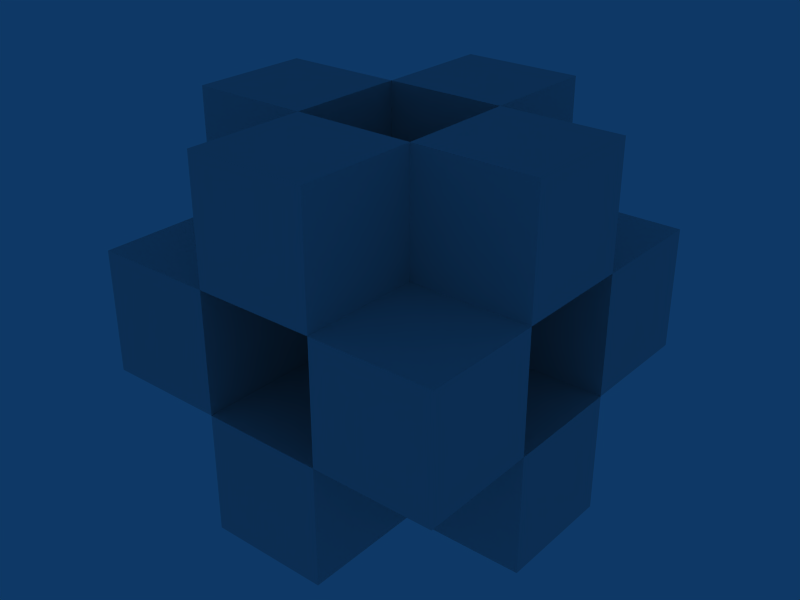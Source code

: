 # Source: OrangePowerUp.blend  (saved by Blender 2.49.2; exported with 4.5.12 LTS)
import bpy
from mathutils import Matrix  # noqa: F401  (used for matrix-valued properties, if any)

bpy.ops.wm.read_factory_settings(use_empty=True)
scene = bpy.context.scene
scene.name = 'Scene'

# ---- collections
col_collection_1 = bpy.data.collections.new('Collection 1'); scene.collection.children.link(col_collection_1)

# ---- world
world_world = bpy.data.worlds.new('World'); scene.world = world_world
world_world.color = (0.05656, 0.2208, 0.4)
world_world.use_sun_shadow = False
world_world.sun_shadow_jitter_overblur = 0.0
world_world.cycles.sampling_method = 'MANUAL'
world_world.cycles.sample_map_resolution = 256

# ---- meshes
me_orangepowerup = bpy.data.meshes.new('OrangePowerUp')
me_orangepowerup.from_pydata([(0.5, -0.5, -1.5), (0.5, -1.5, -1.5), (-0.5, -1.5, -1.5), (0.5, -1.5, -0.5), (-0.5, -1.5, -0.5), (1.5, 0.5, -1.5), (1.5, -0.5, -1.5), (1.5, 0.5, -0.5), (1.5, -0.5, -0.5), (0.5, -0.5, -0.5), (0.5, 1.5, -1.5), (0.5, 0.5, -1.5), (-0.5, 1.5, -1.5), (0.5, 1.5, -0.5), (0.5, 0.5, -0.5), (-0.5, 0.5, -1.5), (-0.5, -0.5, -1.5), (-1.5, -0.5, -1.5), (-1.5, 0.5, -1.5), (-0.5, 0.5, -0.5), (-0.5, -0.5, -0.5), (-1.5, -0.5, -0.5), (-1.5, 0.5, -0.5), (-0.5, -0.5, 1.5), (-1.5, -0.5, 1.5), (-1.5, 0.5, 1.5), (0.5, -0.5, 1.5), (0.5, -1.5, 1.5), (-0.5, -1.5, 1.5), (1.5, 0.5, 1.5), (1.5, -0.5, 1.5), (0.5, 1.5, 1.5), (0.5, 0.5, 1.5), (-0.5, 0.5, 1.5), (-0.5, 1.5, 1.5), (-0.5, 1.5, -0.5), (-1.5, 1.5, -0.5), (-0.5, 1.5, 0.5), (-0.5, 0.5, 0.5), (-1.5, 0.5, 0.5), (-1.5, 1.5, 0.5), (-1.5, -1.5, -0.5), (-0.5, -0.5, 0.5), (-0.5, -1.5, 0.5), (-1.5, -1.5, 0.5), (-1.5, -0.5, 0.5), (1.5, -1.5, -0.5), (1.5, -0.5, 0.5), (1.5, -1.5, 0.5), (0.5, -1.5, 0.5), (1.5, 1.5, -0.5), (1.5, 1.5, 0.5), (1.5, 0.5, 0.5), (0.5, 1.5, 0.5), (0.5, 0.5, 0.5), (0.5, -0.5, 0.5)], [], [(0, 1, 2, 16), (9, 20, 4, 3), (0, 9, 3, 1), (1, 3, 4, 2), (2, 4, 20, 16), (9, 0, 16, 20), (0, 11, 5, 6), (7, 14, 9, 8), (5, 7, 8, 6), (9, 0, 6, 8), (0, 9, 14, 11), (7, 5, 11, 14), (10, 11, 15, 12), (13, 35, 19, 14), (10, 13, 14, 11), (11, 14, 19, 15), (15, 19, 35, 12), (13, 10, 12, 35), (15, 16, 17, 18), (19, 22, 21, 20), (15, 19, 20, 16), (16, 20, 21, 17), (17, 21, 22, 18), (19, 15, 18, 22), (38, 42, 45, 39), (33, 25, 24, 23), (38, 33, 23, 42), (42, 23, 24, 45), (45, 24, 25, 39), (33, 38, 39, 25), (55, 49, 43, 42), (26, 23, 28, 27), (55, 26, 27, 49), (49, 27, 28, 43), (43, 28, 23, 42), (26, 55, 42, 23), (52, 47, 55, 54), (29, 32, 26, 30), (52, 29, 30, 47), (47, 30, 26, 55), (55, 26, 32, 54), (29, 52, 54, 32), (53, 54, 38, 37), (31, 34, 33, 32), (53, 31, 32, 54), (54, 32, 33, 38), (38, 33, 34, 37), (31, 53, 37, 34), (35, 19, 22, 36), (37, 40, 39, 38), (35, 37, 38, 19), (19, 38, 39, 22), (22, 39, 40, 36), (37, 35, 36, 40), (20, 4, 41, 21), (42, 45, 44, 43), (20, 42, 43, 4), (4, 43, 44, 41), (41, 44, 45, 21), (42, 20, 21, 45), (8, 46, 3, 9), (47, 55, 49, 48), (8, 47, 48, 46), (46, 48, 49, 3), (3, 49, 55, 9), (47, 8, 9, 55), (50, 7, 14, 13), (51, 53, 54, 52), (50, 51, 52, 7), (7, 52, 54, 14), (14, 54, 53, 13), (51, 50, 13, 53), (14, 9, 20, 19), (54, 38, 42, 55), (14, 54, 55, 9), (9, 55, 42, 20), (20, 42, 38, 19), (54, 14, 19, 38)])
_ca = me_orangepowerup.color_attributes.new('Col', 'BYTE_COLOR', 'CORNER')
_ca.data.foreach_set('color', [1.0, 0.2122, 0.0, 1.0, 1.0, 0.2122, 0.0, 1.0, 1.0, 0.2122, 0.0, 1.0, 1.0, 0.2122, 0.0, 1.0, 1.0, 0.2122, 0.0, 1.0, 1.0, 0.2122, 0.0, 1.0, 1.0, 0.2122, 0.0, 1.0, 1.0, 0.2122, 0.0, 1.0, 1.0, 0.2122, 0.0, 1.0, 1.0, 0.2122, 0.0, 1.0, 1.0, 0.2122, 0.0, 1.0, 1.0, 0.2122, 0.0, 1.0, 1.0, 0.2122, 0.0, 1.0, 1.0, 0.2122, 0.0, 1.0, 1.0, 0.2122, 0.0, 1.0, 1.0, 0.2122, 0.0, 1.0, 1.0, 0.2122, 0.0, 1.0, 1.0, 0.2122, 0.0, 1.0, 1.0, 0.2122, 0.0, 1.0, 1.0, 0.2122, 0.0, 1.0, 1.0, 0.2122, 0.0, 1.0, 1.0, 0.2122, 0.0, 1.0, 1.0, 0.2122, 0.0, 1.0, 1.0, 0.2122, 0.0, 1.0, 1.0, 0.2122, 0.0, 1.0, 1.0, 0.2122, 0.0, 1.0, 1.0, 0.2122, 0.0, 1.0, 1.0, 0.2122, 0.0, 1.0, 1.0, 0.2122, 0.0, 1.0, 1.0, 0.2122, 0.0, 1.0, 1.0, 0.2122, 0.0, 1.0, 1.0, 0.2122, 0.0, 1.0, 1.0, 0.2122, 0.0, 1.0, 1.0, 0.2122, 0.0, 1.0, 1.0, 0.2122, 0.0, 1.0, 1.0, 0.2122, 0.0, 1.0, 1.0, 0.2122, 0.0, 1.0, 1.0, 0.2122, 0.0, 1.0, 1.0, 0.2122, 0.0, 1.0, 1.0, 0.2122, 0.0, 1.0, 1.0, 0.2122, 0.0, 1.0, 1.0, 0.2122, 0.0, 1.0, 1.0, 0.2122, 0.0, 1.0, 1.0, 0.2122, 0.0, 1.0, 1.0, 0.2122, 0.0, 1.0, 1.0, 0.2122, 0.0, 1.0, 1.0, 0.2122, 0.0, 1.0, 1.0, 0.2122, 0.0, 1.0, 1.0, 0.2122, 0.0, 1.0, 1.0, 0.2122, 0.0, 1.0, 1.0, 0.2122, 0.0, 1.0, 1.0, 0.2122, 0.0, 1.0, 1.0, 0.2122, 0.0, 1.0, 1.0, 0.2122, 0.0, 1.0, 1.0, 0.2122, 0.0, 1.0, 1.0, 0.2122, 0.0, 1.0, 1.0, 0.2122, 0.0, 1.0, 1.0, 0.2122, 0.0, 1.0, 1.0, 0.2122, 0.0, 1.0, 1.0, 0.2122, 0.0, 1.0, 1.0, 0.2122, 0.0, 1.0, 1.0, 0.2122, 0.0, 1.0, 1.0, 0.2122, 0.0, 1.0, 1.0, 0.2122, 0.0, 1.0, 1.0, 0.2122, 0.0, 1.0, 1.0, 0.2122, 0.0, 1.0, 1.0, 0.2122, 0.0, 1.0, 1.0, 0.2122, 0.0, 1.0, 1.0, 0.2122, 0.0, 1.0, 1.0, 0.2122, 0.0, 1.0, 1.0, 0.2122, 0.0, 1.0, 1.0, 0.2122, 0.0, 1.0, 1.0, 0.2122, 0.0, 1.0, 1.0, 0.2122, 0.0, 1.0, 1.0, 0.2122, 0.0, 1.0, 1.0, 0.2122, 0.0, 1.0, 1.0, 0.2122, 0.0, 1.0, 1.0, 0.2122, 0.0, 1.0, 1.0, 0.2122, 0.0, 1.0, 1.0, 0.2122, 0.0, 1.0, 1.0, 0.2122, 0.0, 1.0, 1.0, 0.2122, 0.0, 1.0, 1.0, 0.2122, 0.0, 1.0, 1.0, 0.2122, 0.0, 1.0, 1.0, 0.2122, 0.0, 1.0, 1.0, 0.2122, 0.0, 1.0, 1.0, 0.2122, 0.0, 1.0, 1.0, 0.2122, 0.0, 1.0, 1.0, 0.2122, 0.0, 1.0, 1.0, 0.2122, 0.0, 1.0, 1.0, 0.2122, 0.0, 1.0, 1.0, 0.2122, 0.0, 1.0, 1.0, 0.2122, 0.0, 1.0, 1.0, 0.2122, 0.0, 1.0, 1.0, 0.2122, 0.0, 1.0, 1.0, 0.2122, 0.0, 1.0, 1.0, 0.2122, 0.0, 1.0, 1.0, 0.2122, 0.0, 1.0, 1.0, 0.2122, 0.0, 1.0, 1.0, 0.2122, 0.0, 1.0, 1.0, 0.2122, 0.0, 1.0, 1.0, 0.2122, 0.0, 1.0, 1.0, 0.2122, 0.0, 1.0, 1.0, 0.2122, 0.0, 1.0, 1.0, 0.2122, 0.0, 1.0, 1.0, 0.2122, 0.0, 1.0, 1.0, 0.2122, 0.0, 1.0, 1.0, 0.2122, 0.0, 1.0, 1.0, 0.2122, 0.0, 1.0, 1.0, 0.2122, 0.0, 1.0, 1.0, 0.2122, 0.0, 1.0, 1.0, 0.2122, 0.0, 1.0, 1.0, 0.2122, 0.0, 1.0, 1.0, 0.2122, 0.0, 1.0, 1.0, 0.2122, 0.0, 1.0, 1.0, 0.2122, 0.0, 1.0, 1.0, 0.2122, 0.0, 1.0, 1.0, 0.2122, 0.0, 1.0, 1.0, 0.2122, 0.0, 1.0, 1.0, 0.2122, 0.0, 1.0, 1.0, 0.2122, 0.0, 1.0, 1.0, 0.2122, 0.0, 1.0, 1.0, 0.2122, 0.0, 1.0, 1.0, 0.2122, 0.0, 1.0, 1.0, 0.2122, 0.0, 1.0, 1.0, 0.2122, 0.0, 1.0, 1.0, 0.2122, 0.0, 1.0, 1.0, 0.2122, 0.0, 1.0, 1.0, 0.2122, 0.0, 1.0, 1.0, 0.2122, 0.0, 1.0, 1.0, 0.2122, 0.0, 1.0, 1.0, 0.2122, 0.0, 1.0, 1.0, 0.2122, 0.0, 1.0, 1.0, 0.2122, 0.0, 1.0, 1.0, 0.2122, 0.0, 1.0, 1.0, 0.2122, 0.0, 1.0, 1.0, 0.2122, 0.0, 1.0, 1.0, 0.2122, 0.0, 1.0, 1.0, 0.2122, 0.0, 1.0, 1.0, 0.2122, 0.0, 1.0, 1.0, 0.2122, 0.0, 1.0, 1.0, 0.2122, 0.0, 1.0, 1.0, 0.2122, 0.0, 1.0, 1.0, 0.2122, 0.0, 1.0, 1.0, 0.2122, 0.0, 1.0, 1.0, 0.2122, 0.0, 1.0, 1.0, 0.2122, 0.0, 1.0, 1.0, 0.2122, 0.0, 1.0, 1.0, 0.2122, 0.0, 1.0, 1.0, 0.2122, 0.0, 1.0, 1.0, 0.2122, 0.0, 1.0, 1.0, 0.2122, 0.0, 1.0, 1.0, 0.2122, 0.0, 1.0, 1.0, 0.2122, 0.0, 1.0, 1.0, 0.2122, 0.0, 1.0, 1.0, 0.2122, 0.0, 1.0, 1.0, 0.2122, 0.0, 1.0, 1.0, 0.2122, 0.0, 1.0, 1.0, 0.2122, 0.0, 1.0, 1.0, 0.2122, 0.0, 1.0, 1.0, 0.2122, 0.0, 1.0, 1.0, 0.2122, 0.0, 1.0, 1.0, 0.2122, 0.0, 1.0, 1.0, 0.2122, 0.0, 1.0, 1.0, 0.2122, 0.0, 1.0, 1.0, 0.2122, 0.0, 1.0, 1.0, 0.2122, 0.0, 1.0, 1.0, 0.2122, 0.0, 1.0, 1.0, 0.2122, 0.0, 1.0, 1.0, 0.2122, 0.0, 1.0, 1.0, 0.2122, 0.0, 1.0, 1.0, 0.2122, 0.0, 1.0, 1.0, 0.2122, 0.0, 1.0, 1.0, 0.2122, 0.0, 1.0, 1.0, 0.2122, 0.0, 1.0, 1.0, 0.2122, 0.0, 1.0, 1.0, 0.2122, 0.0, 1.0, 1.0, 0.2122, 0.0, 1.0, 1.0, 0.2122, 0.0, 1.0, 1.0, 0.2122, 0.0, 1.0, 1.0, 0.2122, 0.0, 1.0, 1.0, 0.2122, 0.0, 1.0, 1.0, 0.2122, 0.0, 1.0, 1.0, 0.2122, 0.0, 1.0, 1.0, 0.2122, 0.0, 1.0, 1.0, 0.2122, 0.0, 1.0, 1.0, 0.2122, 0.0, 1.0, 1.0, 0.2122, 0.0, 1.0, 1.0, 0.2122, 0.0, 1.0, 1.0, 0.2122, 0.0, 1.0, 1.0, 0.2122, 0.0, 1.0, 1.0, 0.2122, 0.0, 1.0, 1.0, 0.2122, 0.0, 1.0, 1.0, 0.2122, 0.0, 1.0, 1.0, 0.2122, 0.0, 1.0, 1.0, 0.2122, 0.0, 1.0, 1.0, 0.2122, 0.0, 1.0, 1.0, 0.2122, 0.0, 1.0, 1.0, 0.2122, 0.0, 1.0, 1.0, 0.2122, 0.0, 1.0, 1.0, 0.2122, 0.0, 1.0, 1.0, 0.2122, 0.0, 1.0, 1.0, 0.2122, 0.0, 1.0, 1.0, 0.2122, 0.0, 1.0, 1.0, 0.2122, 0.0, 1.0, 1.0, 0.2122, 0.0, 1.0, 1.0, 0.2122, 0.0, 1.0, 1.0, 0.2122, 0.0, 1.0, 1.0, 0.2122, 0.0, 1.0, 1.0, 0.2122, 0.0, 1.0, 1.0, 0.2122, 0.0, 1.0, 1.0, 0.2122, 0.0, 1.0, 1.0, 0.2122, 0.0, 1.0, 1.0, 0.2122, 0.0, 1.0, 1.0, 0.2122, 0.0, 1.0, 1.0, 0.2122, 0.0, 1.0, 1.0, 0.2122, 0.0, 1.0, 1.0, 0.2122, 0.0, 1.0, 1.0, 0.2122, 0.0, 1.0, 1.0, 0.2122, 0.0, 1.0, 1.0, 0.2122, 0.0, 1.0, 1.0, 0.2122, 0.0, 1.0, 1.0, 0.2122, 0.0, 1.0, 1.0, 0.2122, 0.0, 1.0, 1.0, 0.2122, 0.0, 1.0, 1.0, 0.2122, 0.0, 1.0, 1.0, 0.2122, 0.0, 1.0, 1.0, 0.2122, 0.0, 1.0, 1.0, 0.2122, 0.0, 1.0, 1.0, 0.2122, 0.0, 1.0, 1.0, 0.2122, 0.0, 1.0, 1.0, 0.2122, 0.0, 1.0, 1.0, 0.2122, 0.0, 1.0, 1.0, 0.2122, 0.0, 1.0, 1.0, 0.2122, 0.0, 1.0, 1.0, 0.2122, 0.0, 1.0, 1.0, 0.2122, 0.0, 1.0, 1.0, 0.2122, 0.0, 1.0, 1.0, 0.2122, 0.0, 1.0, 1.0, 0.2122, 0.0, 1.0, 1.0, 0.2122, 0.0, 1.0, 1.0, 0.2122, 0.0, 1.0, 1.0, 0.2122, 0.0, 1.0, 1.0, 0.2122, 0.0, 1.0, 1.0, 0.2122, 0.0, 1.0, 1.0, 0.2122, 0.0, 1.0, 1.0, 0.2122, 0.0, 1.0, 1.0, 0.2122, 0.0, 1.0, 1.0, 0.2122, 0.0, 1.0, 1.0, 0.2122, 0.0, 1.0, 1.0, 0.2122, 0.0, 1.0, 1.0, 0.2122, 0.0, 1.0, 1.0, 0.2122, 0.0, 1.0, 1.0, 0.2122, 0.0, 1.0, 1.0, 0.2122, 0.0, 1.0, 1.0, 0.2122, 0.0, 1.0, 1.0, 0.2122, 0.0, 1.0, 1.0, 0.2122, 0.0, 1.0, 1.0, 0.2122, 0.0, 1.0, 1.0, 0.2122, 0.0, 1.0, 1.0, 0.2122, 0.0, 1.0, 1.0, 0.2122, 0.0, 1.0, 1.0, 0.2122, 0.0, 1.0, 1.0, 0.2122, 0.0, 1.0, 1.0, 0.2122, 0.0, 1.0, 1.0, 0.2122, 0.0, 1.0, 1.0, 0.2122, 0.0, 1.0, 1.0, 0.2122, 0.0, 1.0, 1.0, 0.2122, 0.0, 1.0, 1.0, 0.2122, 0.0, 1.0, 1.0, 0.2122, 0.0, 1.0, 1.0, 0.2122, 0.0, 1.0, 1.0, 0.2122, 0.0, 1.0, 1.0, 0.2122, 0.0, 1.0, 1.0, 0.2122, 0.0, 1.0, 1.0, 0.2122, 0.0, 1.0, 1.0, 0.2122, 0.0, 1.0, 1.0, 0.2122, 0.0, 1.0, 1.0, 0.2122, 0.0, 1.0, 1.0, 0.2122, 0.0, 1.0, 1.0, 0.2122, 0.0, 1.0, 1.0, 0.2122, 0.0, 1.0, 1.0, 0.2122, 0.0, 1.0, 1.0, 0.2122, 0.0, 1.0, 1.0, 0.2122, 0.0, 1.0, 1.0, 0.2122, 0.0, 1.0, 1.0, 0.2122, 0.0, 1.0, 1.0, 0.2122, 0.0, 1.0, 1.0, 1.0, 1.0, 1.0, 1.0, 1.0, 1.0, 1.0, 1.0, 1.0, 1.0, 1.0, 1.0, 1.0, 1.0, 1.0, 1.0, 1.0, 1.0, 1.0, 1.0, 1.0, 1.0, 1.0, 1.0, 1.0, 1.0, 1.0, 1.0, 1.0, 1.0, 1.0, 1.0, 1.0, 1.0, 1.0, 1.0, 1.0, 1.0, 1.0, 1.0, 1.0, 1.0, 1.0, 1.0, 1.0, 1.0, 1.0, 1.0, 1.0, 1.0, 1.0, 1.0, 1.0, 1.0, 1.0, 1.0, 1.0, 1.0, 1.0, 1.0, 1.0, 1.0, 1.0, 1.0, 1.0, 1.0, 1.0, 1.0, 1.0, 1.0, 1.0, 1.0, 1.0, 1.0, 1.0, 1.0, 1.0, 1.0, 1.0, 1.0, 1.0, 1.0, 1.0, 1.0, 1.0, 1.0, 1.0, 1.0, 1.0, 1.0, 1.0, 1.0, 1.0, 1.0, 1.0])
me_orangepowerup.use_remesh_preserve_volume = False
me_orangepowerup.use_remesh_preserve_attributes = False
me_orangepowerup.use_mirror_vertex_groups = False
me_orangepowerup.update()

# ---- objects
ob_orangepowerup = bpy.data.objects.new('OrangePowerUp', me_orangepowerup)

# ---- transforms, parenting, visibility, modifiers, constraints
ob_orangepowerup.location = (0.5, 0.5, 0.5)
ob_orangepowerup.lock_rotations_4d = False
ob_orangepowerup.empty_display_type = 'ARROWS'
ob_orangepowerup.lineart.crease_threshold = 0.0

# ---- collection membership
col_collection_1.objects.link(ob_orangepowerup)

# ---- scene / render settings (as saved in the file)
scene.frame_start = 1; scene.frame_end = 250; scene.frame_set(1)
scene.render.engine = 'BLENDER_EEVEE_NEXT'
scene.render.image_settings.file_format = 'JPEG'
scene.render.image_settings.color_mode = 'RGB'
scene.render.image_settings.compression = 90
scene.render.resolution_x = 800
scene.render.resolution_y = 600
scene.render.pixel_aspect_x = 100.0
scene.render.pixel_aspect_y = 100.0
scene.render.fps = 25
scene.render.dither_intensity = 0.0
scene.render.use_compositing = False
scene.render.use_sequencer = False
scene.render.bake_margin = 2
scene.render.bake_bias = 0.0
scene.render.use_stamp_time = False
scene.render.use_stamp_date = False
scene.render.use_stamp_frame = False
scene.render.use_stamp_camera = False
scene.render.use_stamp_scene = False
scene.render.use_stamp_filename = False
scene.render.use_stamp_render_time = False
scene.render.stamp_font_size = 0
scene.cycles.use_denoising = False
scene.cycles.samples = 10
scene.cycles.sampling_pattern = 'TABULATED_SOBOL'
scene.cycles.light_sampling_threshold = 0.0
scene.cycles.use_adaptive_sampling = False
scene.cycles.use_light_tree = False
scene.cycles.blur_glossy = 0.0
scene.cycles.volume_bounces = 1
scene.cycles.pixel_filter_type = 'GAUSSIAN'
scene.cycles.sample_clamp_indirect = 0.0
scene.view_settings.view_transform = 'Raw'
bpy.context.view_layer.update()

# ---- added for rendering (the .blend has no active camera): camera
cam_auto = bpy.data.cameras.new('AutoCamera')
cam_auto.lens = 50.0
cam_auto.sensor_width = 36.0
cam_auto.clip_end = 1000.0
ob_auto_camera = bpy.data.objects.new('AutoCamera', cam_auto)
scene.collection.objects.link(ob_auto_camera)
ob_auto_camera.location = (5.30761, -5.26913, 4.34609)
ob_auto_camera.rotation_euler = (1.09748, -7.21219e-08, 0.694738)
scene.camera = ob_auto_camera
bpy.context.view_layer.update()
